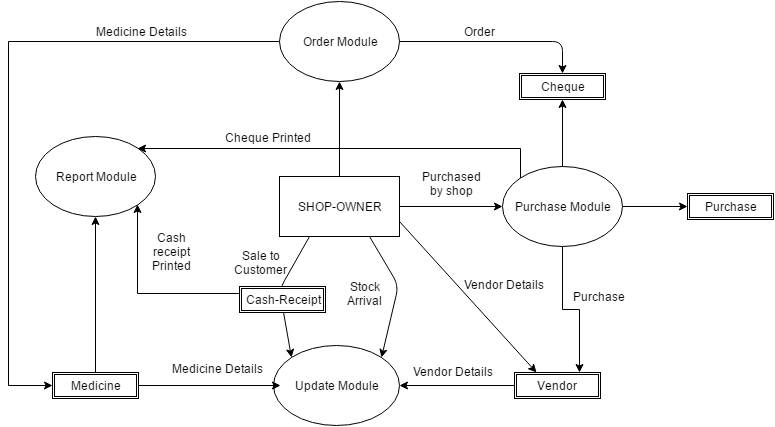

The diagram above was exported from draw.io. Its source (the exported page's mxGraphModel, read from the mxfile embedded in the PNG):
<mxGraphModel dx="876" dy="448" grid="1" gridSize="10" guides="1" tooltips="1" connect="1" arrows="1" fold="1" page="1" pageScale="1" pageWidth="826" pageHeight="1169" background="#ffffff" math="0">
  <root>
    <mxCell id="0" />
    <mxCell id="1" parent="0" />
    <mxCell id="46a5baf31caf8ad2-8" style="edgeStyle=orthogonalEdgeStyle;rounded=0;html=1;exitX=0;exitY=0.5;entryX=0;entryY=0.5;jettySize=auto;orthogonalLoop=1;" edge="1" parent="1" source="2f6da82d953763a9-1" target="2f6da82d953763a9-7">
      <mxGeometry relative="1" as="geometry">
        <Array as="points">
          <mxPoint x="50" y="77" />
          <mxPoint x="50" y="421" />
        </Array>
      </mxGeometry>
    </mxCell>
    <mxCell id="2f6da82d953763a9-1" value="Order Module" style="ellipse;whiteSpace=wrap;html=1;" vertex="1" parent="1">
      <mxGeometry x="321" y="37" width="120" height="80" as="geometry" />
    </mxCell>
    <mxCell id="2f6da82d953763a9-2" value="Report Module" style="ellipse;whiteSpace=wrap;html=1;" vertex="1" parent="1">
      <mxGeometry x="77" y="172" width="120" height="80" as="geometry" />
    </mxCell>
    <mxCell id="46a5baf31caf8ad2-1" style="edgeStyle=orthogonalEdgeStyle;rounded=0;html=1;exitX=1;exitY=0.5;entryX=0;entryY=0.5;jettySize=auto;orthogonalLoop=1;" edge="1" parent="1" source="2f6da82d953763a9-3" target="2f6da82d953763a9-10">
      <mxGeometry relative="1" as="geometry" />
    </mxCell>
    <mxCell id="46a5baf31caf8ad2-13" style="edgeStyle=orthogonalEdgeStyle;rounded=0;html=1;exitX=0;exitY=0;entryX=1;entryY=0;jettySize=auto;orthogonalLoop=1;" edge="1" parent="1" source="2f6da82d953763a9-3" target="2f6da82d953763a9-2">
      <mxGeometry relative="1" as="geometry">
        <Array as="points">
          <mxPoint x="562" y="184" />
        </Array>
      </mxGeometry>
    </mxCell>
    <mxCell id="46a5baf31caf8ad2-20" style="edgeStyle=orthogonalEdgeStyle;rounded=0;html=1;exitX=0.5;exitY=1;entryX=0.75;entryY=0;jettySize=auto;orthogonalLoop=1;" edge="1" parent="1" source="2f6da82d953763a9-3" target="2f6da82d953763a9-9">
      <mxGeometry relative="1" as="geometry" />
    </mxCell>
    <mxCell id="2f6da82d953763a9-3" value="Purchase Module" style="ellipse;whiteSpace=wrap;html=1;" vertex="1" parent="1">
      <mxGeometry x="544" y="202" width="120" height="80" as="geometry" />
    </mxCell>
    <mxCell id="2f6da82d953763a9-4" value="Update Module" style="ellipse;whiteSpace=wrap;html=1;" vertex="1" parent="1">
      <mxGeometry x="315" y="381" width="126" height="80" as="geometry" />
    </mxCell>
    <mxCell id="2f6da82d953763a9-5" value="SHOP-OWNER" style="whiteSpace=wrap;html=1;" vertex="1" parent="1">
      <mxGeometry x="321" y="212" width="120" height="60" as="geometry" />
    </mxCell>
    <mxCell id="46a5baf31caf8ad2-3" style="edgeStyle=orthogonalEdgeStyle;rounded=0;html=1;exitX=1;exitY=0.5;entryX=0.056;entryY=0.5;entryPerimeter=0;jettySize=auto;orthogonalLoop=1;" edge="1" parent="1" source="2f6da82d953763a9-7" target="2f6da82d953763a9-4">
      <mxGeometry relative="1" as="geometry" />
    </mxCell>
    <mxCell id="2f6da82d953763a9-7" value="Medicine" style="shape=ext;double=1;whiteSpace=wrap;html=1;" vertex="1" parent="1">
      <mxGeometry x="94" y="408" width="86" height="26" as="geometry" />
    </mxCell>
    <mxCell id="2f6da82d953763a9-8" value="Cheque" style="shape=ext;double=1;whiteSpace=wrap;html=1;" vertex="1" parent="1">
      <mxGeometry x="561" y="109" width="86" height="26" as="geometry" />
    </mxCell>
    <mxCell id="46a5baf31caf8ad2-4" style="edgeStyle=orthogonalEdgeStyle;rounded=0;html=1;exitX=0;exitY=0.5;entryX=1;entryY=0.5;jettySize=auto;orthogonalLoop=1;" edge="1" parent="1" source="2f6da82d953763a9-9" target="2f6da82d953763a9-4">
      <mxGeometry relative="1" as="geometry" />
    </mxCell>
    <mxCell id="2f6da82d953763a9-9" value="Vendor" style="shape=ext;double=1;whiteSpace=wrap;html=1;" vertex="1" parent="1">
      <mxGeometry x="556" y="408" width="86" height="26" as="geometry" />
    </mxCell>
    <mxCell id="2f6da82d953763a9-10" value="Purchase" style="shape=ext;double=1;whiteSpace=wrap;html=1;" vertex="1" parent="1">
      <mxGeometry x="729" y="229" width="86" height="26" as="geometry" />
    </mxCell>
    <mxCell id="2f6da82d953763a9-15" value="" style="endArrow=classic;html=1;exitX=1;exitY=0.5;entryX=0.5;entryY=0;" edge="1" parent="1" source="2f6da82d953763a9-1" target="2f6da82d953763a9-8">
      <mxGeometry width="50" height="50" relative="1" as="geometry">
        <mxPoint x="10" y="60" as="sourcePoint" />
        <mxPoint x="60" y="10" as="targetPoint" />
        <Array as="points">
          <mxPoint x="604" y="77" />
        </Array>
      </mxGeometry>
    </mxCell>
    <mxCell id="2f6da82d953763a9-16" value="Cash receipt Printed" style="text;html=1;strokeColor=none;fillColor=none;align=center;verticalAlign=middle;whiteSpace=wrap;overflow=hidden;" vertex="1" parent="1">
      <mxGeometry x="183" y="263" width="60" height="47" as="geometry" />
    </mxCell>
    <mxCell id="2f6da82d953763a9-17" value="" style="endArrow=classic;html=1;entryX=0.5;entryY=1;exitX=0.5;exitY=0;" edge="1" parent="1" source="2f6da82d953763a9-3" target="2f6da82d953763a9-8">
      <mxGeometry width="50" height="50" relative="1" as="geometry">
        <mxPoint x="648" y="197" as="sourcePoint" />
        <mxPoint x="60" y="10" as="targetPoint" />
      </mxGeometry>
    </mxCell>
    <mxCell id="2f6da82d953763a9-19" value="" style="endArrow=classic;html=1;exitX=1;exitY=0.5;entryX=0;entryY=0.5;" edge="1" parent="1" source="2f6da82d953763a9-5" target="2f6da82d953763a9-3">
      <mxGeometry width="50" height="50" relative="1" as="geometry">
        <mxPoint x="10" y="60" as="sourcePoint" />
        <mxPoint x="60" y="10" as="targetPoint" />
      </mxGeometry>
    </mxCell>
    <mxCell id="2f6da82d953763a9-13" value="Medicine Details" style="text;html=1;strokeColor=none;fillColor=none;align=center;verticalAlign=middle;whiteSpace=wrap;overflow=hidden;" vertex="1" parent="1">
      <mxGeometry x="120" y="57" width="125" height="20" as="geometry" />
    </mxCell>
    <mxCell id="2f6da82d953763a9-20" value="Purchased by shop" style="text;html=1;strokeColor=none;fillColor=none;align=center;verticalAlign=middle;whiteSpace=wrap;overflow=hidden;" vertex="1" parent="1">
      <mxGeometry x="458" y="195" width="71" height="47" as="geometry" />
    </mxCell>
    <mxCell id="2f6da82d953763a9-22" value="" style="endArrow=classic;html=1;exitX=0.25;exitY=1;entryX=0;entryY=0;" edge="1" parent="1" source="2f6da82d953763a9-5" target="2f6da82d953763a9-4">
      <mxGeometry width="50" height="50" relative="1" as="geometry">
        <mxPoint x="30" y="60" as="sourcePoint" />
        <mxPoint x="80" y="10" as="targetPoint" />
        <Array as="points">
          <mxPoint x="321" y="325" />
        </Array>
      </mxGeometry>
    </mxCell>
    <mxCell id="2f6da82d953763a9-23" style="edgeStyle=orthogonalEdgeStyle;rounded=0;html=1;exitX=0.5;exitY=0;entryX=0.5;entryY=1;jettySize=auto;orthogonalLoop=1;" edge="1" parent="1" source="2f6da82d953763a9-5" target="2f6da82d953763a9-1">
      <mxGeometry relative="1" as="geometry" />
    </mxCell>
    <mxCell id="2f6da82d953763a9-18" value="Order" style="text;html=1;strokeColor=none;fillColor=none;align=center;verticalAlign=middle;whiteSpace=wrap;overflow=hidden;" vertex="1" parent="1">
      <mxGeometry x="458" y="57" width="125" height="20" as="geometry" />
    </mxCell>
    <mxCell id="2f6da82d953763a9-26" value="" style="endArrow=classic;html=1;exitX=0.75;exitY=1;entryX=1;entryY=0;" edge="1" parent="1" source="2f6da82d953763a9-5" target="2f6da82d953763a9-4">
      <mxGeometry width="50" height="50" relative="1" as="geometry">
        <mxPoint x="30" y="60" as="sourcePoint" />
        <mxPoint x="80" y="10" as="targetPoint" />
        <Array as="points">
          <mxPoint x="440" y="321" />
        </Array>
      </mxGeometry>
    </mxCell>
    <mxCell id="2f6da82d953763a9-28" style="edgeStyle=orthogonalEdgeStyle;rounded=0;html=1;exitX=0.25;exitY=0;entryX=0.5;entryY=1;jettySize=auto;orthogonalLoop=1;" edge="1" parent="1" source="2f6da82d953763a9-7" target="2f6da82d953763a9-2">
      <mxGeometry relative="1" as="geometry">
        <Array as="points">
          <mxPoint x="137" y="408" />
        </Array>
      </mxGeometry>
    </mxCell>
    <mxCell id="2f6da82d953763a9-34" value="" style="endArrow=classic;html=1;exitX=1;exitY=0.75;entryX=0.25;entryY=0;" edge="1" parent="1" source="2f6da82d953763a9-5" target="2f6da82d953763a9-9">
      <mxGeometry width="50" height="50" relative="1" as="geometry">
        <mxPoint x="10" y="127" as="sourcePoint" />
        <mxPoint x="60" y="77" as="targetPoint" />
      </mxGeometry>
    </mxCell>
    <mxCell id="2f6da82d953763a9-35" value="Vendor Details" style="text;html=1;strokeColor=none;fillColor=none;align=center;verticalAlign=middle;whiteSpace=wrap;overflow=hidden;" vertex="1" parent="1">
      <mxGeometry x="482" y="310" width="125" height="20" as="geometry" />
    </mxCell>
    <mxCell id="2f6da82d953763a9-36" value="Sale to Customer" style="text;html=1;strokeColor=none;fillColor=none;align=center;verticalAlign=middle;whiteSpace=wrap;overflow=hidden;" vertex="1" parent="1">
      <mxGeometry x="270" y="282" width="65" height="32" as="geometry" />
    </mxCell>
    <mxCell id="2f6da82d953763a9-41" value="Stock Arrival" style="text;html=1;strokeColor=none;fillColor=none;align=center;verticalAlign=middle;whiteSpace=wrap;overflow=hidden;" vertex="1" parent="1">
      <mxGeometry x="382" y="310" width="49" height="37" as="geometry" />
    </mxCell>
    <mxCell id="2f6da82d953763a9-44" value="Vendor Details" style="text;html=1;strokeColor=none;fillColor=none;align=center;verticalAlign=middle;whiteSpace=wrap;overflow=hidden;" vertex="1" parent="1">
      <mxGeometry x="431" y="397" width="125" height="20" as="geometry" />
    </mxCell>
    <mxCell id="2f6da82d953763a9-48" value="Purchase" style="text;html=1;strokeColor=none;fillColor=none;align=center;verticalAlign=middle;whiteSpace=wrap;overflow=hidden;" vertex="1" parent="1">
      <mxGeometry x="607" y="322" width="66" height="20" as="geometry" />
    </mxCell>
    <mxCell id="46a5baf31caf8ad2-5" value="Medicine Details" style="text;html=1;strokeColor=none;fillColor=none;align=center;verticalAlign=middle;whiteSpace=wrap;overflow=hidden;" vertex="1" parent="1">
      <mxGeometry x="196" y="394" width="125" height="20" as="geometry" />
    </mxCell>
    <mxCell id="46a5baf31caf8ad2-14" style="edgeStyle=orthogonalEdgeStyle;rounded=0;html=1;exitX=0.75;exitY=1;entryX=0.75;entryY=1;jettySize=auto;orthogonalLoop=1;" edge="1" parent="1" source="2f6da82d953763a9-9" target="2f6da82d953763a9-9">
      <mxGeometry relative="1" as="geometry" />
    </mxCell>
    <mxCell id="46a5baf31caf8ad2-18" style="edgeStyle=orthogonalEdgeStyle;rounded=0;html=1;exitX=0;exitY=0.25;entryX=1;entryY=1;jettySize=auto;orthogonalLoop=1;" edge="1" parent="1" source="46a5baf31caf8ad2-15" target="2f6da82d953763a9-2">
      <mxGeometry relative="1" as="geometry" />
    </mxCell>
    <mxCell id="46a5baf31caf8ad2-15" value="Cash-Receipt" style="shape=ext;double=1;whiteSpace=wrap;html=1;" vertex="1" parent="1">
      <mxGeometry x="281" y="322" width="86" height="26" as="geometry" />
    </mxCell>
    <mxCell id="46a5baf31caf8ad2-19" value="Cheque Printed" style="text;html=1;strokeColor=none;fillColor=none;align=center;verticalAlign=middle;whiteSpace=wrap;overflow=hidden;" vertex="1" parent="1">
      <mxGeometry x="243" y="163" width="131" height="19" as="geometry" />
    </mxCell>
  </root>
</mxGraphModel>